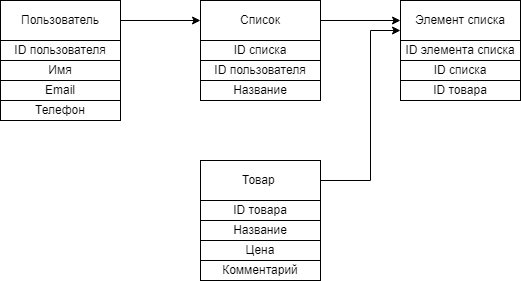

The diagram above was exported from draw.io. Its source (the exported page's mxGraphModel, read from the mxfile embedded in the PNG):
<mxGraphModel dx="1826" dy="873" grid="1" gridSize="10" guides="1" tooltips="1" connect="1" arrows="1" fold="1" page="1" pageScale="1" pageWidth="827" pageHeight="1169" math="0" shadow="0">
  <root>
    <mxCell id="0" />
    <mxCell id="1" parent="0" />
    <mxCell id="UAD6I2BdlxwXjgxzlSdn-26" style="edgeStyle=orthogonalEdgeStyle;rounded=0;orthogonalLoop=1;jettySize=auto;html=1;exitX=1;exitY=0.5;exitDx=0;exitDy=0;entryX=0;entryY=0.5;entryDx=0;entryDy=0;" edge="1" parent="1" source="UAD6I2BdlxwXjgxzlSdn-1" target="UAD6I2BdlxwXjgxzlSdn-6">
      <mxGeometry relative="1" as="geometry" />
    </mxCell>
    <mxCell id="UAD6I2BdlxwXjgxzlSdn-1" value="Пользователь" style="rounded=0;whiteSpace=wrap;html=1;" vertex="1" parent="1">
      <mxGeometry x="80" y="160" width="120" height="40" as="geometry" />
    </mxCell>
    <mxCell id="UAD6I2BdlxwXjgxzlSdn-2" value="ID пользователя" style="rounded=0;whiteSpace=wrap;html=1;" vertex="1" parent="1">
      <mxGeometry x="80" y="200" width="120" height="20" as="geometry" />
    </mxCell>
    <mxCell id="UAD6I2BdlxwXjgxzlSdn-3" value="Имя" style="rounded=0;whiteSpace=wrap;html=1;" vertex="1" parent="1">
      <mxGeometry x="80" y="220" width="120" height="20" as="geometry" />
    </mxCell>
    <mxCell id="UAD6I2BdlxwXjgxzlSdn-4" value="Email" style="rounded=0;whiteSpace=wrap;html=1;" vertex="1" parent="1">
      <mxGeometry x="80" y="240" width="120" height="20" as="geometry" />
    </mxCell>
    <mxCell id="UAD6I2BdlxwXjgxzlSdn-5" value="Телефон" style="rounded=0;whiteSpace=wrap;html=1;" vertex="1" parent="1">
      <mxGeometry x="80" y="260" width="120" height="20" as="geometry" />
    </mxCell>
    <mxCell id="UAD6I2BdlxwXjgxzlSdn-27" style="edgeStyle=orthogonalEdgeStyle;rounded=0;orthogonalLoop=1;jettySize=auto;html=1;exitX=1;exitY=0.5;exitDx=0;exitDy=0;entryX=0;entryY=0.5;entryDx=0;entryDy=0;" edge="1" parent="1" source="UAD6I2BdlxwXjgxzlSdn-6" target="UAD6I2BdlxwXjgxzlSdn-12">
      <mxGeometry relative="1" as="geometry" />
    </mxCell>
    <mxCell id="UAD6I2BdlxwXjgxzlSdn-6" value="Список" style="rounded=0;whiteSpace=wrap;html=1;" vertex="1" parent="1">
      <mxGeometry x="280" y="160" width="120" height="40" as="geometry" />
    </mxCell>
    <mxCell id="UAD6I2BdlxwXjgxzlSdn-7" value="ID списка" style="rounded=0;whiteSpace=wrap;html=1;" vertex="1" parent="1">
      <mxGeometry x="280" y="200" width="120" height="20" as="geometry" />
    </mxCell>
    <mxCell id="UAD6I2BdlxwXjgxzlSdn-8" value="ID пользователя" style="rounded=0;whiteSpace=wrap;html=1;" vertex="1" parent="1">
      <mxGeometry x="280" y="220" width="120" height="20" as="geometry" />
    </mxCell>
    <mxCell id="UAD6I2BdlxwXjgxzlSdn-9" value="Название" style="rounded=0;whiteSpace=wrap;html=1;" vertex="1" parent="1">
      <mxGeometry x="280" y="240" width="120" height="20" as="geometry" />
    </mxCell>
    <mxCell id="UAD6I2BdlxwXjgxzlSdn-12" value="Элемент списка" style="rounded=0;whiteSpace=wrap;html=1;" vertex="1" parent="1">
      <mxGeometry x="480" y="160" width="120" height="40" as="geometry" />
    </mxCell>
    <mxCell id="UAD6I2BdlxwXjgxzlSdn-13" value="ID элемента списка" style="rounded=0;whiteSpace=wrap;html=1;" vertex="1" parent="1">
      <mxGeometry x="480" y="200" width="120" height="20" as="geometry" />
    </mxCell>
    <mxCell id="UAD6I2BdlxwXjgxzlSdn-14" value="ID товара" style="rounded=0;whiteSpace=wrap;html=1;" vertex="1" parent="1">
      <mxGeometry x="480" y="240" width="120" height="20" as="geometry" />
    </mxCell>
    <mxCell id="UAD6I2BdlxwXjgxzlSdn-17" value="ID списка" style="rounded=0;whiteSpace=wrap;html=1;" vertex="1" parent="1">
      <mxGeometry x="480" y="220" width="120" height="20" as="geometry" />
    </mxCell>
    <mxCell id="UAD6I2BdlxwXjgxzlSdn-28" style="edgeStyle=orthogonalEdgeStyle;rounded=0;orthogonalLoop=1;jettySize=auto;html=1;exitX=1;exitY=0.5;exitDx=0;exitDy=0;entryX=0;entryY=0.75;entryDx=0;entryDy=0;" edge="1" parent="1" source="UAD6I2BdlxwXjgxzlSdn-20" target="UAD6I2BdlxwXjgxzlSdn-12">
      <mxGeometry relative="1" as="geometry">
        <mxPoint x="480" y="180" as="targetPoint" />
        <Array as="points">
          <mxPoint x="450" y="340" />
          <mxPoint x="450" y="190" />
        </Array>
      </mxGeometry>
    </mxCell>
    <mxCell id="UAD6I2BdlxwXjgxzlSdn-20" value="Товар&amp;nbsp;" style="rounded=0;whiteSpace=wrap;html=1;" vertex="1" parent="1">
      <mxGeometry x="280" y="320" width="120" height="40" as="geometry" />
    </mxCell>
    <mxCell id="UAD6I2BdlxwXjgxzlSdn-21" value="ID товара" style="rounded=0;whiteSpace=wrap;html=1;" vertex="1" parent="1">
      <mxGeometry x="280" y="360" width="120" height="20" as="geometry" />
    </mxCell>
    <mxCell id="UAD6I2BdlxwXjgxzlSdn-22" value="Название" style="rounded=0;whiteSpace=wrap;html=1;" vertex="1" parent="1">
      <mxGeometry x="280" y="380" width="120" height="20" as="geometry" />
    </mxCell>
    <mxCell id="UAD6I2BdlxwXjgxzlSdn-23" value="Цена" style="rounded=0;whiteSpace=wrap;html=1;" vertex="1" parent="1">
      <mxGeometry x="280" y="400" width="120" height="20" as="geometry" />
    </mxCell>
    <mxCell id="UAD6I2BdlxwXjgxzlSdn-24" value="Комментарий" style="rounded=0;whiteSpace=wrap;html=1;" vertex="1" parent="1">
      <mxGeometry x="280" y="420" width="120" height="20" as="geometry" />
    </mxCell>
  </root>
</mxGraphModel>